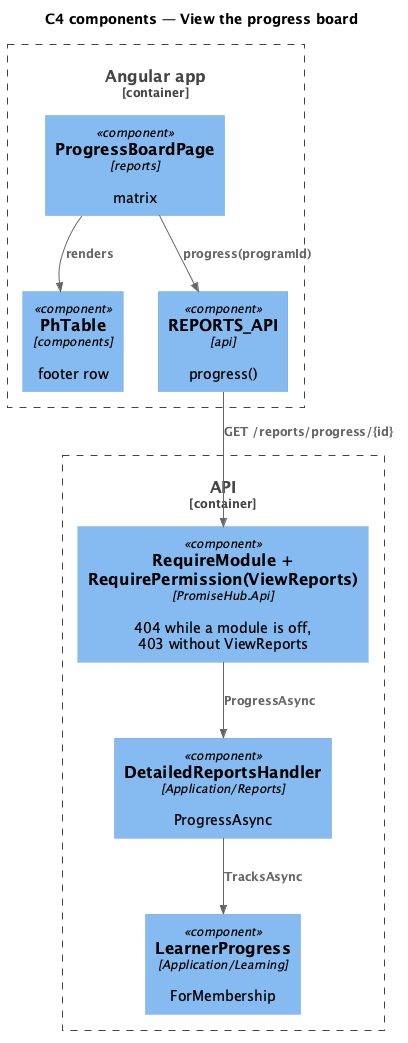

The diagram above was rendered by PlantUML. Its source (embedded in the PNG):
@startuml
!include <C4/C4_Component>
title C4 components — View the progress board
Container_Boundary(web, "Angular app") {
  Component(page, "ProgressBoardPage", "reports", "matrix")
  Component(table, "PhTable", "components", "footer row")
  Component(client, "REPORTS_API", "api", "progress()")
}
Container_Boundary(api, "API") {
  Component(gate, "RequireModule + RequirePermission(ViewReports)", "PromiseHub.Api", "404 while a module is off, 403 without ViewReports")
  Component(h, "DetailedReportsHandler", "Application/Reports", "ProgressAsync")
  Component(lp, "LearnerProgress", "Application/Learning", "ForMembership")
}
Rel(page, table, "renders")
Rel(page, client, "progress(programId)")
Rel(client, gate, "GET /reports/progress/{id}")
Rel(gate, h, "ProgressAsync")
Rel(h, lp, "TracksAsync")
@enduml